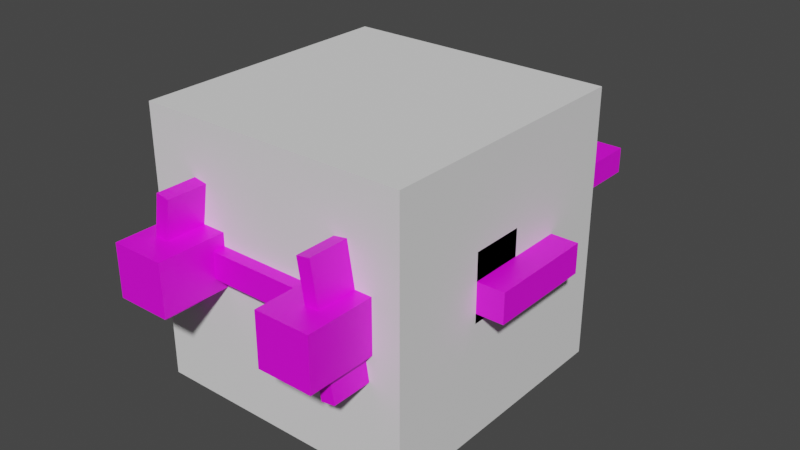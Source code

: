 # Source: a_wing.blend  (saved by Blender 2.93.20; exported with 4.5.12 LTS)
import bpy
from mathutils import Matrix  # noqa: F401  (used for matrix-valued properties, if any)

bpy.ops.wm.read_factory_settings(use_empty=True)
scene = bpy.context.scene
scene.name = 'Scene'

# ---- collections
col_collection = bpy.data.collections.new('Collection'); scene.collection.children.link(col_collection)

# ---- images (referenced by path relative to the original .blend; pixels are not part of the script)
import os
ASSET_DIR = os.environ.get("B2B_ASSET_DIR", "")  # directory of the original .blend (textures are referenced by path, not embedded)
HERE = os.path.dirname(os.path.abspath(__file__))  # packed textures are extracted next to this script under _unpacked/

def load_image(name, relpath, width, height, colorspace="sRGB"):
    """Load a texture the original file referenced (path relative to the .blend, or extracted next to this script)."""
    p = next((c for c in (os.path.join(HERE, relpath), os.path.join(ASSET_DIR, relpath)) if relpath and os.path.exists(c)), "")
    if p:
        img = bpy.data.images.load(p, check_existing=True)
        img.name = name
    else:  # same state as the original file: an image datablock whose file is absent (Cycles renders it pink)
        img = bpy.data.images.new(name, width, height)
        img.source = "FILE"
        img.filepath = "//" + (relpath or name)
    img.colorspace_settings.name = colorspace
    return img
img_sw_ships_a_wing_png = load_image('sw_ships_a_wing.png', 'sw_ships_a_wing.png', 1024, 1024, 'sRGB')

# ---- materials (node trees are filled in below, after node groups)
mat_material_002 = bpy.data.materials.new('Material.002')
mat_material_002.use_backface_culling = True
mat_material_002.use_transparent_shadow = False

# ---- material node trees
mat_material_002.use_nodes = True; mat_material_002.node_tree.nodes.clear()
_N = mat_material_002.node_tree.nodes; _L = mat_material_002.node_tree.links
n0 = _N.new('ShaderNodeBsdfPrincipled'); n0.name = 'Principled BSDF'; n0.location = (10, 300)
n0.distribution = 'GGX'
n0.subsurface_method = 'BURLEY'
n0.inputs[3].default_value = 1.45
n0.inputs[27].default_value = (0.0, 0.0, 0.0, 1.0)
n0.inputs[28].default_value = 1.0
n1 = _N.new('ShaderNodeOutputMaterial'); n1.name = 'Material Output'; n1.location = (300, 300)
n2 = _N.new('ShaderNodeTexImage'); n2.name = 'Image Texture'; n2.location = (-338, 210)
n2.image = img_sw_ships_a_wing_png
n2.interpolation = 'Closest'
_L.new(n0.outputs[0], n1.inputs[0])
_L.new(n2.outputs[0], n0.inputs[0])
_L.new(n2.outputs[1], n0.inputs[4])
n1.is_active_output = True

# ---- world
world_world = bpy.data.worlds.new('World'); scene.world = world_world
world_world.use_nodes = True; world_world.node_tree.nodes.clear()
_N = world_world.node_tree.nodes; _L = world_world.node_tree.links
n0 = _N.new('ShaderNodeOutputWorld'); n0.name = 'World Output'; n0.location = (300, 300)
n1 = _N.new('ShaderNodeBackground'); n1.name = 'Background'; n1.location = (10, 300)
n1.inputs[0].default_value = (0.05088, 0.05088, 0.05088, 1.0)
_L.new(n1.outputs[0], n0.inputs[0])
n0.is_active_output = True
world_world.color = (0.05088, 0.05088, 0.05088)
world_world.use_sun_shadow = False
world_world.sun_shadow_jitter_overblur = 0.0

# ---- meshes
me_cube_002 = bpy.data.meshes.new('Cube.002')
me_cube_002.from_pydata([(-1.0, -1.0, -1.0), (-1.0, -1.0, 1.0), (-1.0, 1.0, -1.0), (-1.0, 1.0, 1.0), (1.0, -1.0, -1.0), (1.0, -1.0, 1.0), (1.0, 1.0, -1.0), (1.0, 1.0, 1.0)], [], [(0, 1, 3, 2), (2, 3, 7, 6), (6, 7, 5, 4), (4, 5, 1, 0), (2, 6, 4, 0), (7, 3, 1, 5)])
_uv = me_cube_002.uv_layers.new(name='UVMap')
_uv.uv.foreach_set('vector', [0.375, 0.0, 0.625, 0.0, 0.625, 0.25, 0.375, 0.25, 0.375, 0.25, 0.625, 0.25, 0.625, 0.5, 0.375, 0.5, 0.375, 0.5, 0.625, 0.5, 0.625, 0.75, 0.375, 0.75, 0.375, 0.75, 0.625, 0.75, 0.625, 1.0, 0.375, 1.0, 0.125, 0.5, 0.375, 0.5, 0.375, 0.75, 0.125, 0.75, 0.625, 0.5, 0.875, 0.5, 0.875, 0.75, 0.625, 0.75])
me_cube_002.use_remesh_fix_poles = True
me_cube_002.use_remesh_preserve_attributes = False
me_cube_002.update()
me_cube_003 = bpy.data.meshes.new('Cube.003')
me_cube_003.from_pydata([(-0.6, -1.092, 0.002548), (-0.6, -1.092, 0.1952), (-0.6, -0.2899, 0.002548), (-0.6, -0.2899, 0.1952), (0.6, -1.092, 0.002548), (0.6, -1.092, 0.1952), (0.6, -0.2899, 0.002548), (0.6, -0.2899, 0.1952), (-1.0, -0.2899, -0.1475), (-1.0, -0.2899, 0.3452), (1.0, -0.2899, -0.1475), (1.0, -0.2899, 0.3452), (-1.0, 0.1101, 0.3452), (-1.0, 0.1101, -0.1475), (1.0, 0.1101, -0.1475), (1.0, 0.1101, 0.3452), (-0.9007, 0.1101, 0.2952), (-0.9007, 0.1101, -0.09745), (0.9007, 0.1101, -0.09745), (0.9007, 0.1101, 0.2952), (-0.9007, 1.11, 0.2952), (-0.9007, 1.11, -0.09745), (0.9007, 1.11, -0.09745), (0.9007, 1.11, 0.2952), (-0.6985, 1.11, 0.1952), (-0.6985, 1.11, 0.002548), (-0.04897, 1.11, 0.002548), (-0.04897, 1.11, 0.1952), (-0.6985, 1.91, 0.1952), (-0.6985, 1.91, 0.002548), (-0.04897, 1.91, 0.002548), (-0.04897, 1.91, 0.1952), (0.6985, 1.11, 0.1952), (0.6985, 1.11, 0.002548), (0.04897, 1.11, 0.002548), (0.04897, 1.11, 0.1952), (0.6985, 1.91, 0.1952), (0.6985, 1.91, 0.002548), (0.04897, 1.91, 0.002548), (0.04897, 1.91, 0.1952), (0.04897, 1.46, 0.002548), (0.04897, 1.46, 0.1952), (0.6985, 1.46, 0.002548), (0.6985, 1.46, 0.1952), (-0.04897, 1.46, 0.002548), (-0.04897, 1.46, 0.1952), (-0.6985, 1.46, 0.002548), (-0.6985, 1.46, 0.1952), (0.8, -1.504, 0.2916), (0.8, -1.504, -0.0938), (0.8, -0.2899, -0.0938), (0.8, -0.2899, 0.2916), (0.4, -0.2899, 0.2916), (0.4, -0.2899, -0.0938), (0.4, -1.504, 0.2916), (0.4, -1.504, -0.0938), (-0.4, -1.504, -0.0938), (-0.4, -1.504, 0.2916), (-0.4, -0.2899, -0.0938), (-0.4, -0.2899, 0.2916), (-0.8, -0.2899, 0.2916), (-0.8, -0.2899, -0.0938), (-0.8, -1.504, -0.0938), (-0.8, -1.504, 0.2916), (-0.2007, -0.2855, 0.2917), (0.2007, -0.2855, 0.2917), (-0.2007, 0.5101, 0.2917), (0.2007, 0.5101, 0.2917), (-0.2007, -0.2855, 0.4985), (0.2007, -0.2855, 0.4985), (-0.2007, 0.5101, 0.4985), (0.2007, 0.5101, 0.4985), (-1.0, -0.2899, -0.07373), (-1.0, -0.2899, 0.1459), (-1.0, 0.5101, 0.1459), (-1.0, 0.5101, -0.07373), (-1.2, -0.2899, 0.1459), (-1.2, -0.2899, -0.07373), (-1.2, 0.5101, 0.1459), (-1.2, 0.5101, -0.07373), (-0.7741, -1.295, -0.2887), (-0.626, -1.295, 0.5977), (-0.674, -1.295, -0.3055), (-0.5259, -1.295, 0.581), (-0.7741, -0.2808, -0.2887), (-0.674, -0.2808, -0.3055), (-0.4032, -1.501, -0.09058), (-0.4032, -1.501, 0.2884), (-0.4032, -0.2931, -0.09058), (-0.4032, -0.2931, 0.2884), (-0.7968, -0.2931, 0.2884), (-0.7968, -0.2931, -0.09058), (-0.7968, -1.501, -0.09058), (-0.7968, -1.501, 0.2884), (0.4032, -1.501, -0.09058), (0.4032, -1.501, 0.2884), (0.4032, -0.2931, -0.09058), (0.4032, -0.2931, 0.2884), (0.7968, -0.2931, 0.2884), (0.7968, -0.2931, -0.09058), (0.7968, -1.501, -0.09058), (0.7968, -1.501, 0.2884), (-0.6629, -1.295, 0.3764), (-0.5629, -1.295, 0.3597), (-0.6629, -0.2808, 0.3764), (-0.5629, -0.2808, 0.3597), (-0.5259, -0.7009, 0.581), (-0.674, -0.7009, -0.3055), (-0.7741, -0.7009, -0.2887), (-0.626, -0.7009, 0.5977), (-0.6629, -0.7009, 0.3764), (-0.5629, -0.7009, 0.3597), (0.7741, -1.295, -0.2887), (0.626, -1.295, 0.5977), (0.674, -1.295, -0.3055), (0.5259, -1.295, 0.581), (0.7741, -0.2808, -0.2887), (0.674, -0.2808, -0.3055), (0.6629, -1.295, 0.3764), (0.5629, -1.295, 0.3597), (0.6629, -0.2808, 0.3764), (0.5629, -0.2808, 0.3597), (0.5259, -0.7009, 0.581), (0.674, -0.7009, -0.3055), (0.7741, -0.7009, -0.2887), (0.626, -0.7009, 0.5977), (0.6629, -0.7009, 0.3764), (0.5629, -0.7009, 0.3597), (1.0, -0.2899, -0.07373), (1.0, -0.2899, 0.1459), (1.0, 0.5101, 0.1459), (1.0, 0.5101, -0.07373), (1.2, -0.2899, 0.1459), (1.2, -0.2899, -0.07373), (1.2, 0.5101, 0.1459), (1.2, 0.5101, -0.07373)], [], [(0, 1, 3, 2), (2, 3, 7, 6), (6, 7, 5, 4), (4, 5, 1, 0), (2, 6, 4, 0), (7, 3, 1, 5), (8, 10, 11, 9), (13, 12, 15, 14), (9, 11, 15, 12), (8, 9, 12, 13), (11, 10, 14, 15), (10, 8, 13, 14), (19, 18, 22, 23), (21, 20, 23, 22), (18, 17, 21, 22), (16, 19, 23, 20), (17, 16, 20, 21), (25, 26, 27, 24), (29, 28, 31, 30), (45, 44, 30, 31), (44, 46, 29, 30), (47, 45, 31, 28), (46, 47, 28, 29), (33, 32, 35, 34), (37, 38, 39, 36), (41, 39, 38, 40), (40, 38, 37, 42), (43, 36, 39, 41), (42, 37, 36, 43), (33, 42, 43, 32), (32, 43, 41, 35), (34, 40, 42, 33), (41, 40, 44, 45), (25, 24, 47, 46), (24, 27, 45, 47), (26, 25, 46, 44), (35, 41, 45, 27), (40, 34, 26, 44), (52, 54, 48, 51), (53, 55, 54, 52), (55, 53, 50, 49), (53, 52, 51, 50), (54, 55, 49, 48), (50, 51, 48, 49), (58, 59, 57, 56), (61, 62, 63, 60), (57, 63, 62, 56), (56, 62, 61, 58), (59, 60, 63, 57), (58, 61, 60, 59), (64, 66, 67, 65), (68, 69, 71, 70), (65, 67, 71, 69), (64, 65, 69, 68), (66, 64, 68, 70), (67, 66, 70, 71), (17, 18, 19, 16), (72, 75, 74, 73), (77, 76, 78, 79), (75, 72, 77, 79), (74, 75, 79, 78), (72, 73, 76, 77), (73, 74, 78, 76), (102, 80, 82, 103), (104, 105, 85, 84), (110, 109, 106, 111), (108, 84, 85, 107), (110, 104, 84, 108), (88, 86, 87, 89), (91, 90, 93, 92), (87, 86, 92, 93), (86, 88, 91, 92), (89, 87, 93, 90), (88, 89, 90, 91), (96, 97, 95, 94), (99, 100, 101, 98), (95, 101, 100, 94), (94, 100, 99, 96), (97, 98, 101, 95), (96, 99, 98, 97), (104, 110, 111, 105), (107, 85, 105, 111), (81, 102, 103, 83), (82, 107, 111, 103), (81, 109, 110, 102), (83, 106, 109, 81), (102, 110, 108, 80), (80, 108, 107, 82), (103, 111, 106, 83), (118, 119, 114, 112), (120, 116, 117, 121), (126, 127, 122, 125), (124, 123, 117, 116), (126, 124, 116, 120), (120, 121, 127, 126), (123, 127, 121, 117), (113, 115, 119, 118), (114, 119, 127, 123), (113, 118, 126, 125), (115, 113, 125, 122), (118, 112, 124, 126), (112, 114, 123, 124), (119, 115, 122, 127), (34, 35, 27, 26), (128, 129, 130, 131), (133, 135, 134, 132), (131, 135, 133, 128), (130, 134, 135, 131), (128, 133, 132, 129), (129, 132, 134, 130)])
_uv = me_cube_003.uv_layers.new(name='UVMap')
_uv.uv.foreach_set('vector', [0.3646, 0.7333, 0.3854, 0.7333, 0.3854, 0.6, 0.3646, 0.6, 0.2396, 0.7333, 0.2396, 0.7667, 0.3646, 0.7667, 0.3646, 0.7333, 0.3646, 0.6, 0.3854, 0.6, 0.3854, 0.7333, 0.3646, 0.7333, 0.3646, 0.5667, 0.3646, 0.6, 0.2396, 0.6, 0.2396, 0.5667, 0.3854, 0.7333, 0.5104, 0.7333, 0.5104, 0.6, 0.3854, 0.6, 0.3646, 0.7333, 0.2396, 0.7333, 0.2396, 0.6, 0.3646, 0.6, 0.2604, 0.4, 0.4688, 0.4, 0.4688, 0.4833, 0.2604, 0.4833, 0.2604, 0.4833, 0.2604, 0.5667, 0.4688, 0.5667, 0.4688, 0.4833, 0.0, 0.5, 0.2083, 0.5, 0.2083, 0.5667, 0.0, 0.5667, 0.2604, 0.4333, 0.2083, 0.4333, 0.2083, 0.5, 0.2604, 0.5, 0.2083, 0.5, 0.2604, 0.5, 0.2604, 0.5667, 0.2083, 0.5667, 0.2083, 0.4333, 0.0, 0.4333, 0.0, 0.5, 0.2083, 0.5, 0.1146, 0.4167, 0.1146, 0.35, 0.2188, 0.35, 0.2188, 0.4167, 0.3021, 0.35, 0.2604, 0.35, 0.2604, 0.05, 0.3021, 0.05, 0.4062, 0.05, 0.4062, 0.35, 0.3021, 0.35, 0.3021, 0.05, 0.1562, 0.35, 0.1562, 0.05, 0.2604, 0.05, 0.2604, 0.35, 0.4063, 0.05, 0.4063, 0.1167, 0.5104, 0.1167, 0.5104, 0.05, 0.1875, 0.431, 0.4781, 0.431, 0.4781, 0.569, 0.1875, 0.569, 0.7083, 0.35, 0.7083, 0.3833, 0.7604, 0.3833, 0.7604, 0.35, 0.7604, 0.3333, 0.75, 0.3333, 0.75, 0.2833, 0.7604, 0.2833, 0.7604, 0.2833, 0.6979, 0.2833, 0.6979, 0.35, 0.7604, 0.35, 0.5417, 0.2833, 0.6042, 0.2833, 0.6042, 0.35, 0.5417, 0.35, 0.8333, 0.2833, 0.8542, 0.2833, 0.8542, 0.2167, 0.8333, 0.2167, 0.8125, 0.431, 0.8125, 0.569, 0.5219, 0.569, 0.5219, 0.431, 0.8229, 0.35, 0.7708, 0.35, 0.7708, 0.3833, 0.8229, 0.3833, 0.7812, 0.3333, 0.7812, 0.2833, 0.7708, 0.2833, 0.7708, 0.3333, 0.7708, 0.2833, 0.7708, 0.35, 0.8333, 0.35, 0.8333, 0.2833, 0.6771, 0.2833, 0.6771, 0.35, 0.6146, 0.35, 0.6146, 0.2833, 0.6979, 0.2833, 0.6979, 0.35, 0.6771, 0.35, 0.6771, 0.2833, 0.6979, 0.2167, 0.6979, 0.2833, 0.6771, 0.2833, 0.6771, 0.2167, 0.6771, 0.2167, 0.6771, 0.2833, 0.6146, 0.2833, 0.6146, 0.2167, 0.7708, 0.2167, 0.7708, 0.2833, 0.8333, 0.2833, 0.8333, 0.2167, 0.7708, 0.3833, 0.7708, 0.35, 0.7604, 0.35, 0.7604, 0.3833, 0.8333, 0.35, 0.8542, 0.35, 0.8542, 0.2833, 0.8333, 0.2833, 0.5417, 0.2167, 0.6042, 0.2167, 0.6042, 0.2833, 0.5417, 0.2833, 0.7604, 0.2167, 0.6979, 0.2167, 0.6979, 0.2833, 0.7604, 0.2833, 0.6146, 0.2167, 0.6146, 0.2833, 0.6042, 0.2833, 0.6042, 0.2167, 0.7708, 0.2833, 0.7708, 0.2167, 0.7604, 0.2167, 0.7604, 0.2833, 0.04167, 0.7333, 0.04167, 0.9333, 0.08333, 0.9333, 0.08333, 0.7333, 0.08333, 0.7333, 0.08333, 0.9333, 0.125, 0.9333, 0.125, 0.7333, 0.125, 0.9333, 0.125, 0.7333, 0.1667, 0.7333, 0.1667, 0.9333, 0.2083, 0.6667, 0.2083, 0.7333, 0.1667, 0.7333, 0.1667, 0.6667, 0.08333, 1.0, 0.08333, 0.9333, 0.04167, 0.9333, 0.04167, 1.0, 0.1667, 0.7333, 0.2083, 0.7333, 0.2083, 0.9333, 0.1667, 0.9333, 0.125, 0.7333, 0.08333, 0.7333, 0.08333, 0.9333, 0.125, 0.9333, 0.1667, 0.7333, 0.1667, 0.9333, 0.2083, 0.9333, 0.2083, 0.7333, 0.08333, 1.0, 0.04167, 1.0, 0.04167, 0.9333, 0.08333, 0.9333, 0.125, 0.9333, 0.1667, 0.9333, 0.1667, 0.7333, 0.125, 0.7333, 0.04167, 0.7333, 0.08333, 0.7333, 0.08333, 0.9333, 0.04167, 0.9333, 0.2083, 0.6667, 0.1667, 0.6667, 0.1667, 0.7333, 0.2083, 0.7333, 0.8125, 0.6333, 0.8125, 0.7667, 0.8542, 0.7667, 0.8542, 0.6333, 0.75, 0.6333, 0.7917, 0.6333, 0.7917, 0.7667, 0.75, 0.7667, 0.7917, 0.7667, 0.7917, 0.6333, 0.8125, 0.6333, 0.8125, 0.7667, 0.75, 0.6, 0.7917, 0.6, 0.7917, 0.6333, 0.75, 0.6333, 0.8542, 0.6333, 0.8542, 0.7667, 0.875, 0.7667, 0.875, 0.6333, 0.875, 0.7667, 0.8333, 0.7667, 0.8333, 0.8, 0.875, 0.8, 0.1875, 0.391, 0.8125, 0.391, 0.8125, 0.609, 0.1875, 0.609, 0.6146, 0.6333, 0.6146, 0.7667, 0.5938, 0.7667, 0.5938, 0.6333, 0.6562, 0.6333, 0.6354, 0.6333, 0.6354, 0.7667, 0.6562, 0.7667, 0.6354, 0.7667, 0.6354, 0.6333, 0.6146, 0.6333, 0.6146, 0.7667, 0.5729, 0.7667, 0.5729, 0.7333, 0.5521, 0.7333, 0.5521, 0.7667, 0.6771, 0.7333, 0.6771, 0.7667, 0.6562, 0.7667, 0.6562, 0.7333, 0.5938, 0.6333, 0.5938, 0.7667, 0.5729, 0.7667, 0.5729, 0.6333, 0.2396, 0.9, 0.2396, 0.7833, 0.25, 0.7833, 0.25, 0.9, 0.3542, 0.9, 0.3646, 0.9, 0.3646, 0.7833, 0.3542, 0.7833, 0.3125, 0.9, 0.3125, 0.9333, 0.3229, 0.9333, 0.3229, 0.9, 0.3125, 0.7833, 0.3542, 0.7833, 0.3542, 0.7667, 0.3125, 0.7667, 0.4271, 0.9, 0.4688, 0.9, 0.4688, 0.7833, 0.4271, 0.7833, 0.125, 0.525, 0.125, 0.825, 0.1875, 0.825, 0.1875, 0.525, 0.25, 0.525, 0.3125, 0.525, 0.3125, 0.825, 0.25, 0.825, 0.125, 0.925, 0.125, 0.825, 0.0625, 0.825, 0.0625, 0.925, 0.1875, 0.825, 0.1875, 0.525, 0.25, 0.525, 0.25, 0.825, 0.0625, 0.525, 0.0625, 0.825, 0.125, 0.825, 0.125, 0.525, 0.3125, 0.425, 0.3125, 0.525, 0.25, 0.525, 0.25, 0.425, 0.125, 0.525, 0.1875, 0.525, 0.1875, 0.825, 0.125, 0.825, 0.25, 0.525, 0.25, 0.825, 0.3125, 0.825, 0.3125, 0.525, 0.125, 0.925, 0.0625, 0.925, 0.0625, 0.825, 0.125, 0.825, 0.1875, 0.825, 0.25, 0.825, 0.25, 0.525, 0.1875, 0.525, 0.0625, 0.525, 0.125, 0.525, 0.125, 0.825, 0.0625, 0.825, 0.3125, 0.425, 0.25, 0.425, 0.25, 0.525, 0.3125, 0.525, 0.3125, 0.9, 0.3542, 0.9, 0.3542, 0.9167, 0.3125, 0.9167, 0.3125, 0.9, 0.3542, 0.9, 0.3542, 0.7833, 0.3125, 0.7833, 0.2396, 0.9333, 0.2396, 0.9, 0.25, 0.9, 0.25, 0.9333, 0.25, 0.7833, 0.3125, 0.7833, 0.3125, 0.9, 0.25, 0.9, 0.3646, 0.9333, 0.4271, 0.9333, 0.4271, 0.9, 0.3646, 0.9, 0.25, 0.9333, 0.3125, 0.9333, 0.3125, 0.95, 0.25, 0.95, 0.3646, 0.9, 0.4271, 0.9, 0.4271, 0.7833, 0.3646, 0.7833, 0.25, 0.7833, 0.3125, 0.7833, 0.3125, 0.7667, 0.25, 0.7667, 0.25, 0.9, 0.3125, 0.9, 0.3125, 0.9333, 0.25, 0.9333, 0.2396, 0.9, 0.25, 0.9, 0.25, 0.7833, 0.2396, 0.7833, 0.3542, 0.9, 0.3542, 0.7833, 0.3646, 0.7833, 0.3646, 0.9, 0.3125, 0.9, 0.3229, 0.9, 0.3229, 0.9333, 0.3125, 0.9333, 0.3125, 0.7833, 0.3125, 0.7667, 0.3542, 0.7667, 0.3542, 0.7833, 0.4271, 0.9, 0.4271, 0.7833, 0.4688, 0.7833, 0.4688, 0.9, 0.3125, 0.9, 0.3125, 0.9167, 0.3542, 0.9167, 0.3542, 0.9, 0.3125, 0.9, 0.3125, 0.7833, 0.3542, 0.7833, 0.3542, 0.9, 0.2396, 0.9333, 0.25, 0.9333, 0.25, 0.9, 0.2396, 0.9, 0.25, 0.7833, 0.25, 0.9, 0.3125, 0.9, 0.3125, 0.7833, 0.3646, 0.9333, 0.3646, 0.9, 0.4271, 0.9, 0.4271, 0.9333, 0.25, 0.9333, 0.25, 0.95, 0.3125, 0.95, 0.3125, 0.9333, 0.3646, 0.9, 0.3646, 0.7833, 0.4271, 0.7833, 0.4271, 0.9, 0.25, 0.7833, 0.25, 0.7667, 0.3125, 0.7667, 0.3125, 0.7833, 0.25, 0.9, 0.25, 0.9333, 0.3125, 0.9333, 0.3125, 0.9, 0.5219, 0.431, 0.5219, 0.569, 0.4781, 0.569, 0.4781, 0.431, 0.6146, 0.6333, 0.5938, 0.6333, 0.5938, 0.7667, 0.6146, 0.7667, 0.6562, 0.6333, 0.6562, 0.7667, 0.6354, 0.7667, 0.6354, 0.6333, 0.6354, 0.7667, 0.6146, 0.7667, 0.6146, 0.6333, 0.6354, 0.6333, 0.5729, 0.7667, 0.5521, 0.7667, 0.5521, 0.7333, 0.5729, 0.7333, 0.6771, 0.7333, 0.6562, 0.7333, 0.6562, 0.7667, 0.6771, 0.7667, 0.5938, 0.6333, 0.5729, 0.6333, 0.5729, 0.7667, 0.5938, 0.7667])
me_cube_003.materials.append(mat_material_002)
me_cube_003.use_remesh_fix_poles = True
me_cube_003.use_remesh_preserve_attributes = False
me_cube_003.update()

# ---- objects
ob_cube = bpy.data.objects.new('Cube', me_cube_002)
ob_empty = bpy.data.objects.new('Empty', None)
ob_cube_001 = bpy.data.objects.new('Cube.001', me_cube_003)
ob_empty_001 = bpy.data.objects.new('Empty.001', None)

# ---- transforms, parenting, visibility, modifiers, constraints
ob_cube.location = (0.0, 0.0, 0.0)
ob_empty.location = (2.512, -0.4142, -3.838)
ob_empty.scale = (1.954, 1.954, 1.954)
ob_empty.empty_display_type = 'IMAGE'
ob_empty.empty_display_size = 5.0
ob_empty.use_empty_image_alpha = True
ob_empty.color = (1.0, 1.0, 1.0, 0.3088)
ob_cube_001.location = (0.0, 0.0, 0.0)
ob_empty_001.location = (-4.227, -0.7186, 0.5975)
ob_empty_001.rotation_euler = (1.571, 8.941e-08, 1.571)
ob_empty_001.empty_display_type = 'IMAGE'
ob_empty_001.empty_display_size = 5.0
ob_empty_001.use_empty_image_alpha = True
ob_empty_001.color = (1.0, 1.0, 1.0, 0.3088)

# ---- collection membership
col_collection.objects.link(ob_cube)
col_collection.objects.link(ob_empty)
col_collection.objects.link(ob_cube_001)
col_collection.objects.link(ob_empty_001)

# ---- scene / render settings (as saved in the file)
scene.frame_start = 1; scene.frame_end = 250; scene.frame_set(3)
scene.render.engine = 'BLENDER_EEVEE_NEXT'
scene.cycles.use_denoising = False
scene.cycles.samples = 128
scene.cycles.sampling_pattern = 'TABULATED_SOBOL'
scene.cycles.use_adaptive_sampling = False
scene.cycles.use_light_tree = False
scene.view_settings.view_transform = 'Filmic'
bpy.context.view_layer.update()

# ---- added for rendering (the .blend has no active camera and no usable light): camera, sun
cam_auto = bpy.data.cameras.new('AutoCamera')
cam_auto.lens = 50.0
cam_auto.sensor_width = 36.0
cam_auto.clip_end = 1000.0
ob_auto_camera = bpy.data.objects.new('AutoCamera', cam_auto)
scene.collection.objects.link(ob_auto_camera)
ob_auto_camera.location = (4.28193, -4.93541, 3.42554)
ob_auto_camera.rotation_euler = (1.09748, -7.21219e-08, 0.694738)
scene.camera = ob_auto_camera
light_auto_sun = bpy.data.lights.new('AutoSun', 'SUN')
light_auto_sun.energy = 3.0
light_auto_sun.angle = 0.0523599
ob_auto_sun = bpy.data.objects.new('AutoSun', light_auto_sun)
scene.collection.objects.link(ob_auto_sun)
ob_auto_sun.rotation_euler = (0.872665, 0.174533, 0.523599)
bpy.context.view_layer.update()
